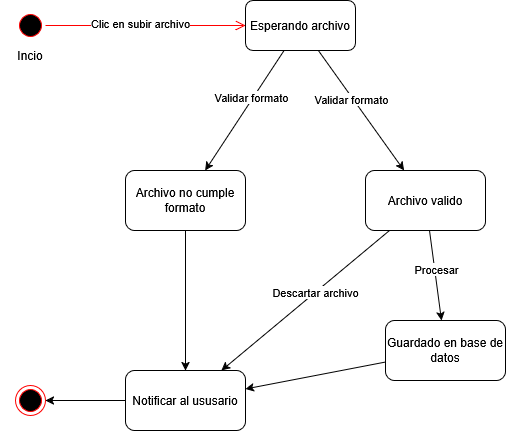

The diagram above was exported from draw.io. Its source (the exported page's mxGraphModel, read from the mxfile embedded in the PNG):
<mxGraphModel dx="1146" dy="693" grid="1" gridSize="10" guides="1" tooltips="1" connect="1" arrows="1" fold="1" page="1" pageScale="1" pageWidth="850" pageHeight="1100" math="0" shadow="0">
  <root>
    <mxCell id="0" />
    <mxCell id="1" parent="0" />
    <mxCell id="kZqQYwY9Nq2jJ3Npzr---1" value="" style="ellipse;html=1;shape=startState;fillColor=#000000;strokeColor=#ff0000;" vertex="1" parent="1">
      <mxGeometry x="130" y="160" width="30" height="30" as="geometry" />
    </mxCell>
    <mxCell id="kZqQYwY9Nq2jJ3Npzr---2" value="" style="edgeStyle=orthogonalEdgeStyle;html=1;verticalAlign=bottom;endArrow=open;endSize=8;strokeColor=#ff0000;rounded=0;" edge="1" source="kZqQYwY9Nq2jJ3Npzr---1" parent="1" target="kZqQYwY9Nq2jJ3Npzr---4">
      <mxGeometry relative="1" as="geometry">
        <mxPoint x="280" y="175" as="targetPoint" />
      </mxGeometry>
    </mxCell>
    <mxCell id="kZqQYwY9Nq2jJ3Npzr---6" value="Clic en subir archivo" style="edgeLabel;html=1;align=center;verticalAlign=middle;resizable=0;points=[];" vertex="1" connectable="0" parent="kZqQYwY9Nq2jJ3Npzr---2">
      <mxGeometry x="-0.0616" y="2" relative="1" as="geometry">
        <mxPoint as="offset" />
      </mxGeometry>
    </mxCell>
    <mxCell id="kZqQYwY9Nq2jJ3Npzr---3" value="Incio" style="text;html=1;whiteSpace=wrap;strokeColor=none;fillColor=none;align=center;verticalAlign=middle;rounded=0;" vertex="1" parent="1">
      <mxGeometry x="115" y="190" width="60" height="30" as="geometry" />
    </mxCell>
    <mxCell id="kZqQYwY9Nq2jJ3Npzr---10" value="" style="rounded=0;orthogonalLoop=1;jettySize=auto;html=1;" edge="1" parent="1" source="kZqQYwY9Nq2jJ3Npzr---4" target="kZqQYwY9Nq2jJ3Npzr---9">
      <mxGeometry relative="1" as="geometry" />
    </mxCell>
    <mxCell id="kZqQYwY9Nq2jJ3Npzr---11" value="Validar formato" style="edgeLabel;html=1;align=center;verticalAlign=middle;resizable=0;points=[];" vertex="1" connectable="0" parent="kZqQYwY9Nq2jJ3Npzr---10">
      <mxGeometry x="-0.2114" y="-2" relative="1" as="geometry">
        <mxPoint as="offset" />
      </mxGeometry>
    </mxCell>
    <mxCell id="kZqQYwY9Nq2jJ3Npzr---4" value="Esperando archivo" style="html=1;whiteSpace=wrap;rounded=1;" vertex="1" parent="1">
      <mxGeometry x="360" y="150" width="110" height="50" as="geometry" />
    </mxCell>
    <mxCell id="kZqQYwY9Nq2jJ3Npzr---16" style="edgeStyle=orthogonalEdgeStyle;rounded=0;orthogonalLoop=1;jettySize=auto;html=1;" edge="1" parent="1" source="kZqQYwY9Nq2jJ3Npzr---9" target="kZqQYwY9Nq2jJ3Npzr---17">
      <mxGeometry relative="1" as="geometry" />
    </mxCell>
    <mxCell id="kZqQYwY9Nq2jJ3Npzr---9" value="Archivo no cumple formato" style="whiteSpace=wrap;html=1;rounded=1;" vertex="1" parent="1">
      <mxGeometry x="240" y="320" width="120" height="60" as="geometry" />
    </mxCell>
    <mxCell id="kZqQYwY9Nq2jJ3Npzr---12" value="" style="rounded=0;orthogonalLoop=1;jettySize=auto;html=1;" edge="1" parent="1" target="kZqQYwY9Nq2jJ3Npzr---14" source="kZqQYwY9Nq2jJ3Npzr---4">
      <mxGeometry relative="1" as="geometry">
        <mxPoint x="450" y="190" as="sourcePoint" />
      </mxGeometry>
    </mxCell>
    <mxCell id="kZqQYwY9Nq2jJ3Npzr---13" value="Validar formato" style="edgeLabel;html=1;align=center;verticalAlign=middle;resizable=0;points=[];" vertex="1" connectable="0" parent="kZqQYwY9Nq2jJ3Npzr---12">
      <mxGeometry x="-0.2114" y="-2" relative="1" as="geometry">
        <mxPoint as="offset" />
      </mxGeometry>
    </mxCell>
    <mxCell id="kZqQYwY9Nq2jJ3Npzr---20" value="" style="rounded=0;orthogonalLoop=1;jettySize=auto;html=1;" edge="1" parent="1" source="kZqQYwY9Nq2jJ3Npzr---14" target="kZqQYwY9Nq2jJ3Npzr---19">
      <mxGeometry relative="1" as="geometry" />
    </mxCell>
    <mxCell id="kZqQYwY9Nq2jJ3Npzr---21" value="Procesar" style="edgeLabel;html=1;align=center;verticalAlign=middle;resizable=0;points=[];" vertex="1" connectable="0" parent="kZqQYwY9Nq2jJ3Npzr---20">
      <mxGeometry x="-0.1431" y="1" relative="1" as="geometry">
        <mxPoint as="offset" />
      </mxGeometry>
    </mxCell>
    <mxCell id="kZqQYwY9Nq2jJ3Npzr---23" value="" style="rounded=0;orthogonalLoop=1;jettySize=auto;html=1;" edge="1" parent="1" source="kZqQYwY9Nq2jJ3Npzr---14" target="kZqQYwY9Nq2jJ3Npzr---17">
      <mxGeometry relative="1" as="geometry">
        <mxPoint x="480" y="440" as="targetPoint" />
      </mxGeometry>
    </mxCell>
    <mxCell id="kZqQYwY9Nq2jJ3Npzr---24" value="Descartar archivo" style="edgeLabel;html=1;align=center;verticalAlign=middle;resizable=0;points=[];" vertex="1" connectable="0" parent="kZqQYwY9Nq2jJ3Npzr---23">
      <mxGeometry x="-0.1178" y="-1" relative="1" as="geometry">
        <mxPoint as="offset" />
      </mxGeometry>
    </mxCell>
    <mxCell id="kZqQYwY9Nq2jJ3Npzr---14" value="Archivo valido" style="whiteSpace=wrap;html=1;rounded=1;" vertex="1" parent="1">
      <mxGeometry x="480" y="320" width="120" height="60" as="geometry" />
    </mxCell>
    <mxCell id="kZqQYwY9Nq2jJ3Npzr---15" value="" style="ellipse;html=1;shape=endState;fillColor=#000000;strokeColor=#ff0000;" vertex="1" parent="1">
      <mxGeometry x="130" y="535" width="30" height="30" as="geometry" />
    </mxCell>
    <mxCell id="kZqQYwY9Nq2jJ3Npzr---18" style="edgeStyle=orthogonalEdgeStyle;rounded=0;orthogonalLoop=1;jettySize=auto;html=1;" edge="1" parent="1" source="kZqQYwY9Nq2jJ3Npzr---17" target="kZqQYwY9Nq2jJ3Npzr---15">
      <mxGeometry relative="1" as="geometry" />
    </mxCell>
    <mxCell id="kZqQYwY9Nq2jJ3Npzr---17" value="Notificar al ususario" style="whiteSpace=wrap;html=1;rounded=1;" vertex="1" parent="1">
      <mxGeometry x="240" y="520" width="120" height="60" as="geometry" />
    </mxCell>
    <mxCell id="kZqQYwY9Nq2jJ3Npzr---25" style="rounded=0;orthogonalLoop=1;jettySize=auto;html=1;" edge="1" parent="1" source="kZqQYwY9Nq2jJ3Npzr---19" target="kZqQYwY9Nq2jJ3Npzr---17">
      <mxGeometry relative="1" as="geometry" />
    </mxCell>
    <mxCell id="kZqQYwY9Nq2jJ3Npzr---19" value="Guardado en base de datos" style="whiteSpace=wrap;html=1;rounded=1;" vertex="1" parent="1">
      <mxGeometry x="500" y="470" width="120" height="60" as="geometry" />
    </mxCell>
  </root>
</mxGraphModel>